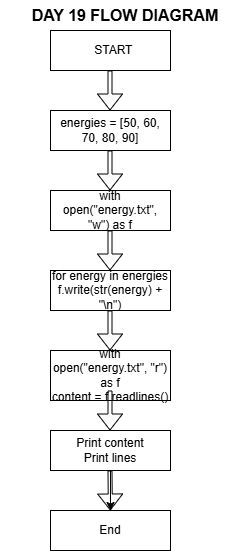

The diagram above was exported from draw.io. Its source (the exported page's mxGraphModel, read from the mxfile embedded in the PNG):
<mxGraphModel dx="737" dy="430" grid="1" gridSize="10" guides="1" tooltips="1" connect="1" arrows="1" fold="1" page="1" pageScale="1" pageWidth="850" pageHeight="1100" math="0" shadow="0">
  <root>
    <mxCell id="0" />
    <mxCell id="1" parent="0" />
    <mxCell id="xtbsAVWSrtxtZya8STyM-1" parent="1" style="rounded=0;whiteSpace=wrap;html=1;" value="&amp;nbsp; START" vertex="1">
      <mxGeometry height="40" width="120" x="280" y="40" as="geometry" />
    </mxCell>
    <mxCell id="xtbsAVWSrtxtZya8STyM-2" parent="1" style="rounded=0;whiteSpace=wrap;html=1;" value="energies = [50, 60, 70, 80, 90]" vertex="1">
      <mxGeometry height="40" width="120" x="280" y="120" as="geometry" />
    </mxCell>
    <mxCell id="xtbsAVWSrtxtZya8STyM-3" parent="1" style="rounded=0;whiteSpace=wrap;html=1;" value=" with open(&quot;energy.txt&quot;, &quot;w&quot;) as f" vertex="1">
      <mxGeometry height="40" width="120" x="280" y="200" as="geometry" />
    </mxCell>
    <mxCell id="xtbsAVWSrtxtZya8STyM-4" parent="1" style="rounded=0;whiteSpace=wrap;html=1;" value="     for energy in energies&lt;br/&gt;f.write(str(energy) + &quot;\n&quot;)" vertex="1">
      <mxGeometry height="40" width="120" x="280" y="280" as="geometry" />
    </mxCell>
    <mxCell id="xtbsAVWSrtxtZya8STyM-5" parent="1" style="rounded=0;whiteSpace=wrap;html=1;" value="with open(&quot;energy.txt&quot;, &quot;r&quot;) as f&lt;br/&gt;content = f.readlines()" vertex="1">
      <mxGeometry height="50" width="120" x="280" y="360" as="geometry" />
    </mxCell>
    <mxCell id="xtbsAVWSrtxtZya8STyM-6" edge="1" parent="1" style="shape=flexArrow;endArrow=classic;html=1;rounded=0;width=4;endSize=5;" value="">
      <mxGeometry height="50" relative="1" width="50" as="geometry">
        <mxPoint x="339.5" y="80" as="sourcePoint" />
        <mxPoint x="339.5" y="120" as="targetPoint" />
      </mxGeometry>
    </mxCell>
    <mxCell id="xtbsAVWSrtxtZya8STyM-9" edge="1" parent="1" style="shape=flexArrow;endArrow=classic;html=1;rounded=0;width=4;endSize=5;" value="">
      <mxGeometry height="50" relative="1" width="50" as="geometry">
        <mxPoint x="339.5" y="160" as="sourcePoint" />
        <mxPoint x="339.5" y="200" as="targetPoint" />
      </mxGeometry>
    </mxCell>
    <mxCell id="xtbsAVWSrtxtZya8STyM-10" edge="1" parent="1" style="shape=flexArrow;endArrow=classic;html=1;rounded=0;width=4;endSize=5;" value="">
      <mxGeometry height="50" relative="1" width="50" as="geometry">
        <mxPoint x="339.5" y="240" as="sourcePoint" />
        <mxPoint x="339.5" y="280" as="targetPoint" />
      </mxGeometry>
    </mxCell>
    <mxCell id="xtbsAVWSrtxtZya8STyM-11" edge="1" parent="1" style="shape=flexArrow;endArrow=classic;html=1;rounded=0;width=4;endSize=5;" value="">
      <mxGeometry height="50" relative="1" width="50" as="geometry">
        <mxPoint x="339.5" y="320" as="sourcePoint" />
        <mxPoint x="339.5" y="360" as="targetPoint" />
      </mxGeometry>
    </mxCell>
    <mxCell id="xtbsAVWSrtxtZya8STyM-12" parent="1" style="text;html=1;whiteSpace=wrap;strokeColor=none;fillColor=none;align=center;verticalAlign=middle;rounded=0;" value="&lt;b&gt;&lt;font style=&quot;font-size: 16px;&quot;&gt;DAY 19 FLOW DIAGRAM&lt;/font&gt;&lt;/b&gt;" vertex="1">
      <mxGeometry height="30" width="250" x="230" y="10" as="geometry" />
    </mxCell>
    <mxCell id="dN58a9VDLZakOWZoQF1l-1" edge="1" parent="1" source="xtbsAVWSrtxtZya8STyM-15" style="edgeStyle=orthogonalEdgeStyle;rounded=0;orthogonalLoop=1;jettySize=auto;html=1;" value="">
      <mxGeometry relative="1" as="geometry">
        <mxPoint x="340" y="520" as="targetPoint" />
      </mxGeometry>
    </mxCell>
    <mxCell id="xtbsAVWSrtxtZya8STyM-15" parent="1" style="rounded=0;whiteSpace=wrap;html=1;" value="  Print content&lt;br/&gt;Print lines" vertex="1">
      <mxGeometry height="40" width="120" x="280" y="440" as="geometry" />
    </mxCell>
    <mxCell id="xtbsAVWSrtxtZya8STyM-16" edge="1" parent="1" style="shape=flexArrow;endArrow=classic;html=1;rounded=0;width=4;endSize=5;" value="">
      <mxGeometry height="50" relative="1" width="50" as="geometry">
        <mxPoint x="339.5" y="400" as="sourcePoint" />
        <mxPoint x="339.5" y="440" as="targetPoint" />
      </mxGeometry>
    </mxCell>
    <mxCell id="xtbsAVWSrtxtZya8STyM-19" edge="1" parent="1" source="dN58a9VDLZakOWZoQF1l-4" style="shape=flexArrow;endArrow=classic;html=1;rounded=0;width=4;endSize=5;" value="">
      <mxGeometry height="50" relative="1" width="50" as="geometry">
        <mxPoint x="339.5" y="480" as="sourcePoint" />
        <mxPoint x="339.5" y="520" as="targetPoint" />
      </mxGeometry>
    </mxCell>
    <mxCell id="-VPFbt784Dzdn6fTY4_d-1" edge="1" parent="1" style="shape=flexArrow;endArrow=classic;html=1;rounded=0;width=4;endSize=5;" target="dN58a9VDLZakOWZoQF1l-4" value="">
      <mxGeometry height="50" relative="1" width="50" as="geometry">
        <mxPoint x="339.5" y="480" as="sourcePoint" />
        <mxPoint x="339.5" y="520" as="targetPoint" />
      </mxGeometry>
    </mxCell>
    <mxCell id="dN58a9VDLZakOWZoQF1l-4" parent="1" style="whiteSpace=wrap;html=1;rounded=0;" value="End" vertex="1">
      <mxGeometry height="40" width="120" x="280" y="520" as="geometry" />
    </mxCell>
  </root>
</mxGraphModel>